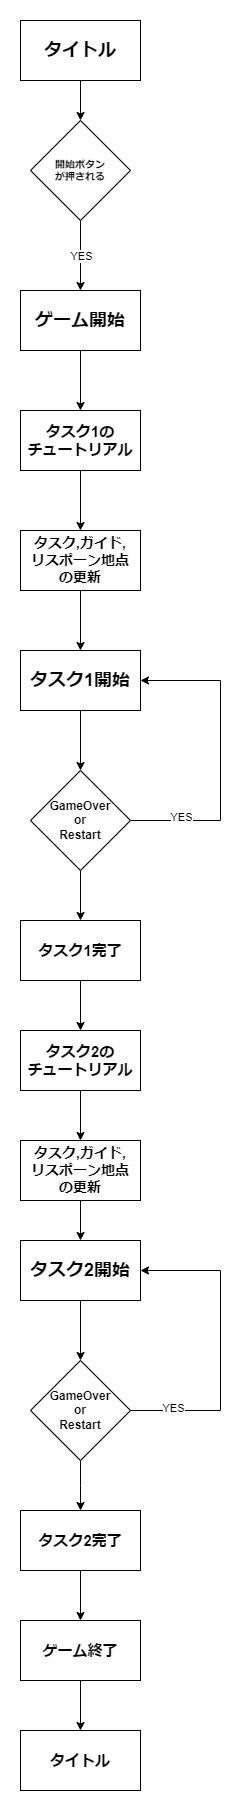

The diagram above was exported from draw.io. Its source (the exported page's mxGraphModel, read from the mxfile embedded in the PNG):
<mxGraphModel dx="1666" dy="962" grid="1" gridSize="10" guides="1" tooltips="1" connect="1" arrows="1" fold="1" page="1" pageScale="1" pageWidth="1169" pageHeight="827" math="0" shadow="0">
  <root>
    <mxCell id="0" />
    <mxCell id="1" parent="0" />
    <mxCell id="d4PLZWP-ceEpT1Y-0sCq-9" style="edgeStyle=orthogonalEdgeStyle;rounded=0;orthogonalLoop=1;jettySize=auto;html=1;entryX=0.5;entryY=0;entryDx=0;entryDy=0;" edge="1" parent="1" source="d4PLZWP-ceEpT1Y-0sCq-1" target="d4PLZWP-ceEpT1Y-0sCq-2">
      <mxGeometry relative="1" as="geometry" />
    </mxCell>
    <mxCell id="d4PLZWP-ceEpT1Y-0sCq-1" value="ゲーム開始" style="rounded=0;whiteSpace=wrap;html=1;fontSize=18;fontStyle=1" vertex="1" parent="1">
      <mxGeometry x="520" y="270" width="120" height="60" as="geometry" />
    </mxCell>
    <mxCell id="d4PLZWP-ceEpT1Y-0sCq-10" style="edgeStyle=orthogonalEdgeStyle;rounded=0;orthogonalLoop=1;jettySize=auto;html=1;" edge="1" parent="1" source="d4PLZWP-ceEpT1Y-0sCq-2" target="d4PLZWP-ceEpT1Y-0sCq-6">
      <mxGeometry relative="1" as="geometry" />
    </mxCell>
    <mxCell id="d4PLZWP-ceEpT1Y-0sCq-2" value="タスク1の&lt;br&gt;チュートリアル" style="rounded=0;whiteSpace=wrap;html=1;fontSize=15;fontStyle=1" vertex="1" parent="1">
      <mxGeometry x="520" y="390" width="120" height="60" as="geometry" />
    </mxCell>
    <mxCell id="d4PLZWP-ceEpT1Y-0sCq-15" style="edgeStyle=orthogonalEdgeStyle;rounded=0;orthogonalLoop=1;jettySize=auto;html=1;entryX=0.5;entryY=0;entryDx=0;entryDy=0;" edge="1" parent="1" source="d4PLZWP-ceEpT1Y-0sCq-3" target="d4PLZWP-ceEpT1Y-0sCq-5">
      <mxGeometry relative="1" as="geometry" />
    </mxCell>
    <mxCell id="d4PLZWP-ceEpT1Y-0sCq-3" value="タスク1開始" style="rounded=0;whiteSpace=wrap;html=1;fontSize=18;fontStyle=1" vertex="1" parent="1">
      <mxGeometry x="520" y="630" width="120" height="60" as="geometry" />
    </mxCell>
    <mxCell id="d4PLZWP-ceEpT1Y-0sCq-8" style="edgeStyle=orthogonalEdgeStyle;rounded=0;orthogonalLoop=1;jettySize=auto;html=1;entryX=1;entryY=0.5;entryDx=0;entryDy=0;" edge="1" parent="1" source="d4PLZWP-ceEpT1Y-0sCq-5" target="d4PLZWP-ceEpT1Y-0sCq-3">
      <mxGeometry relative="1" as="geometry">
        <mxPoint x="710" y="660" as="targetPoint" />
        <Array as="points">
          <mxPoint x="720" y="800" />
          <mxPoint x="720" y="660" />
        </Array>
      </mxGeometry>
    </mxCell>
    <mxCell id="d4PLZWP-ceEpT1Y-0sCq-33" value="YES" style="edgeLabel;html=1;align=center;verticalAlign=middle;resizable=0;points=[];" vertex="1" connectable="0" parent="d4PLZWP-ceEpT1Y-0sCq-8">
      <mxGeometry x="-0.671" y="4" relative="1" as="geometry">
        <mxPoint as="offset" />
      </mxGeometry>
    </mxCell>
    <mxCell id="d4PLZWP-ceEpT1Y-0sCq-39" style="edgeStyle=orthogonalEdgeStyle;rounded=0;orthogonalLoop=1;jettySize=auto;html=1;" edge="1" parent="1" source="d4PLZWP-ceEpT1Y-0sCq-5" target="d4PLZWP-ceEpT1Y-0sCq-19">
      <mxGeometry relative="1" as="geometry" />
    </mxCell>
    <mxCell id="d4PLZWP-ceEpT1Y-0sCq-5" value="GameOver&lt;br&gt;or&lt;br&gt;Restart" style="rhombus;whiteSpace=wrap;html=1;fontStyle=1" vertex="1" parent="1">
      <mxGeometry x="530" y="750" width="100" height="100" as="geometry" />
    </mxCell>
    <mxCell id="d4PLZWP-ceEpT1Y-0sCq-11" style="edgeStyle=orthogonalEdgeStyle;rounded=0;orthogonalLoop=1;jettySize=auto;html=1;entryX=0.5;entryY=0;entryDx=0;entryDy=0;" edge="1" parent="1" source="d4PLZWP-ceEpT1Y-0sCq-6" target="d4PLZWP-ceEpT1Y-0sCq-3">
      <mxGeometry relative="1" as="geometry" />
    </mxCell>
    <mxCell id="d4PLZWP-ceEpT1Y-0sCq-6" value="タスク,ガイド,&lt;br&gt;リスポーン地点&lt;br style=&quot;font-size: 14px;&quot;&gt;の更新" style="rounded=0;whiteSpace=wrap;html=1;fontSize=14;fontStyle=1" vertex="1" parent="1">
      <mxGeometry x="520" y="510" width="120" height="60" as="geometry" />
    </mxCell>
    <mxCell id="d4PLZWP-ceEpT1Y-0sCq-18" style="edgeStyle=orthogonalEdgeStyle;rounded=0;orthogonalLoop=1;jettySize=auto;html=1;entryX=0.5;entryY=0;entryDx=0;entryDy=0;" edge="1" parent="1" source="d4PLZWP-ceEpT1Y-0sCq-19" target="d4PLZWP-ceEpT1Y-0sCq-35">
      <mxGeometry relative="1" as="geometry" />
    </mxCell>
    <mxCell id="d4PLZWP-ceEpT1Y-0sCq-19" value="タスク1完了" style="rounded=0;whiteSpace=wrap;html=1;fontSize=15;fontStyle=1" vertex="1" parent="1">
      <mxGeometry x="520" y="900" width="120" height="60" as="geometry" />
    </mxCell>
    <mxCell id="d4PLZWP-ceEpT1Y-0sCq-20" style="edgeStyle=orthogonalEdgeStyle;rounded=0;orthogonalLoop=1;jettySize=auto;html=1;entryX=0.5;entryY=0;entryDx=0;entryDy=0;" edge="1" parent="1" source="d4PLZWP-ceEpT1Y-0sCq-21" target="d4PLZWP-ceEpT1Y-0sCq-24">
      <mxGeometry relative="1" as="geometry" />
    </mxCell>
    <mxCell id="d4PLZWP-ceEpT1Y-0sCq-21" value="タスク2開始" style="rounded=0;whiteSpace=wrap;html=1;fontSize=18;fontStyle=1" vertex="1" parent="1">
      <mxGeometry x="520" y="1220" width="120" height="60" as="geometry" />
    </mxCell>
    <mxCell id="d4PLZWP-ceEpT1Y-0sCq-22" style="edgeStyle=orthogonalEdgeStyle;rounded=0;orthogonalLoop=1;jettySize=auto;html=1;entryX=1;entryY=0.5;entryDx=0;entryDy=0;" edge="1" parent="1" source="d4PLZWP-ceEpT1Y-0sCq-24" target="d4PLZWP-ceEpT1Y-0sCq-21">
      <mxGeometry relative="1" as="geometry">
        <mxPoint x="710" y="1250" as="targetPoint" />
        <Array as="points">
          <mxPoint x="720" y="1390" />
          <mxPoint x="720" y="1250" />
        </Array>
      </mxGeometry>
    </mxCell>
    <mxCell id="d4PLZWP-ceEpT1Y-0sCq-43" value="YES" style="edgeLabel;html=1;align=center;verticalAlign=middle;resizable=0;points=[];" vertex="1" connectable="0" parent="d4PLZWP-ceEpT1Y-0sCq-22">
      <mxGeometry x="-0.729" y="3" relative="1" as="geometry">
        <mxPoint as="offset" />
      </mxGeometry>
    </mxCell>
    <mxCell id="d4PLZWP-ceEpT1Y-0sCq-23" style="edgeStyle=orthogonalEdgeStyle;rounded=0;orthogonalLoop=1;jettySize=auto;html=1;entryX=0.5;entryY=0;entryDx=0;entryDy=0;" edge="1" parent="1" source="d4PLZWP-ceEpT1Y-0sCq-24">
      <mxGeometry relative="1" as="geometry">
        <mxPoint x="580" y="1490" as="targetPoint" />
      </mxGeometry>
    </mxCell>
    <mxCell id="d4PLZWP-ceEpT1Y-0sCq-24" value="GameOver&lt;br&gt;or&lt;br&gt;Restart" style="rhombus;whiteSpace=wrap;html=1;fontStyle=1" vertex="1" parent="1">
      <mxGeometry x="530" y="1340" width="100" height="100" as="geometry" />
    </mxCell>
    <mxCell id="d4PLZWP-ceEpT1Y-0sCq-25" style="edgeStyle=orthogonalEdgeStyle;rounded=0;orthogonalLoop=1;jettySize=auto;html=1;entryX=0.5;entryY=0;entryDx=0;entryDy=0;" edge="1" parent="1" source="d4PLZWP-ceEpT1Y-0sCq-26" target="d4PLZWP-ceEpT1Y-0sCq-21">
      <mxGeometry relative="1" as="geometry" />
    </mxCell>
    <mxCell id="d4PLZWP-ceEpT1Y-0sCq-26" value="タスク,ガイド,&lt;br&gt;リスポーン地点&lt;br style=&quot;font-size: 14px;&quot;&gt;の更新" style="rounded=0;whiteSpace=wrap;html=1;fontSize=14;fontStyle=1" vertex="1" parent="1">
      <mxGeometry x="520" y="1120" width="120" height="60" as="geometry" />
    </mxCell>
    <mxCell id="d4PLZWP-ceEpT1Y-0sCq-30" style="edgeStyle=orthogonalEdgeStyle;rounded=0;orthogonalLoop=1;jettySize=auto;html=1;entryX=0.5;entryY=0;entryDx=0;entryDy=0;" edge="1" parent="1" source="d4PLZWP-ceEpT1Y-0sCq-27" target="d4PLZWP-ceEpT1Y-0sCq-29">
      <mxGeometry relative="1" as="geometry" />
    </mxCell>
    <mxCell id="d4PLZWP-ceEpT1Y-0sCq-27" value="タイトル" style="rounded=0;whiteSpace=wrap;html=1;fontSize=18;fontStyle=1" vertex="1" parent="1">
      <mxGeometry x="520" width="120" height="60" as="geometry" />
    </mxCell>
    <mxCell id="d4PLZWP-ceEpT1Y-0sCq-31" style="edgeStyle=orthogonalEdgeStyle;rounded=0;orthogonalLoop=1;jettySize=auto;html=1;entryX=0.5;entryY=0;entryDx=0;entryDy=0;" edge="1" parent="1" source="d4PLZWP-ceEpT1Y-0sCq-29" target="d4PLZWP-ceEpT1Y-0sCq-1">
      <mxGeometry relative="1" as="geometry" />
    </mxCell>
    <mxCell id="d4PLZWP-ceEpT1Y-0sCq-32" value="YES" style="edgeLabel;html=1;align=center;verticalAlign=middle;resizable=0;points=[];" vertex="1" connectable="0" parent="d4PLZWP-ceEpT1Y-0sCq-31">
      <mxGeometry relative="1" as="geometry">
        <mxPoint as="offset" />
      </mxGeometry>
    </mxCell>
    <mxCell id="d4PLZWP-ceEpT1Y-0sCq-29" value="開始ボタン&lt;br style=&quot;font-size: 10px;&quot;&gt;が押される" style="rhombus;whiteSpace=wrap;html=1;fontSize=10;fontStyle=1" vertex="1" parent="1">
      <mxGeometry x="530" y="100" width="100" height="100" as="geometry" />
    </mxCell>
    <mxCell id="d4PLZWP-ceEpT1Y-0sCq-40" style="edgeStyle=orthogonalEdgeStyle;rounded=0;orthogonalLoop=1;jettySize=auto;html=1;entryX=0.5;entryY=0;entryDx=0;entryDy=0;" edge="1" parent="1" source="d4PLZWP-ceEpT1Y-0sCq-35" target="d4PLZWP-ceEpT1Y-0sCq-26">
      <mxGeometry relative="1" as="geometry" />
    </mxCell>
    <mxCell id="d4PLZWP-ceEpT1Y-0sCq-35" value="タスク2の&lt;br&gt;チュートリアル" style="rounded=0;whiteSpace=wrap;html=1;fontSize=15;fontStyle=1" vertex="1" parent="1">
      <mxGeometry x="520" y="1010" width="120" height="60" as="geometry" />
    </mxCell>
    <mxCell id="d4PLZWP-ceEpT1Y-0sCq-38" style="edgeStyle=orthogonalEdgeStyle;rounded=0;orthogonalLoop=1;jettySize=auto;html=1;entryX=0.5;entryY=0;entryDx=0;entryDy=0;" edge="1" parent="1" source="d4PLZWP-ceEpT1Y-0sCq-36" target="d4PLZWP-ceEpT1Y-0sCq-37">
      <mxGeometry relative="1" as="geometry" />
    </mxCell>
    <mxCell id="d4PLZWP-ceEpT1Y-0sCq-36" value="タスク2完了" style="rounded=0;whiteSpace=wrap;html=1;fontSize=15;fontStyle=1" vertex="1" parent="1">
      <mxGeometry x="520" y="1490" width="120" height="60" as="geometry" />
    </mxCell>
    <mxCell id="d4PLZWP-ceEpT1Y-0sCq-42" style="edgeStyle=orthogonalEdgeStyle;rounded=0;orthogonalLoop=1;jettySize=auto;html=1;entryX=0.5;entryY=0;entryDx=0;entryDy=0;" edge="1" parent="1" source="d4PLZWP-ceEpT1Y-0sCq-37" target="d4PLZWP-ceEpT1Y-0sCq-41">
      <mxGeometry relative="1" as="geometry" />
    </mxCell>
    <mxCell id="d4PLZWP-ceEpT1Y-0sCq-37" value="ゲーム終了" style="rounded=0;whiteSpace=wrap;html=1;fontSize=15;fontStyle=1" vertex="1" parent="1">
      <mxGeometry x="520" y="1600" width="120" height="60" as="geometry" />
    </mxCell>
    <mxCell id="d4PLZWP-ceEpT1Y-0sCq-41" value="タイトル" style="rounded=0;whiteSpace=wrap;html=1;fontSize=15;fontStyle=1" vertex="1" parent="1">
      <mxGeometry x="520" y="1710" width="120" height="60" as="geometry" />
    </mxCell>
  </root>
</mxGraphModel>